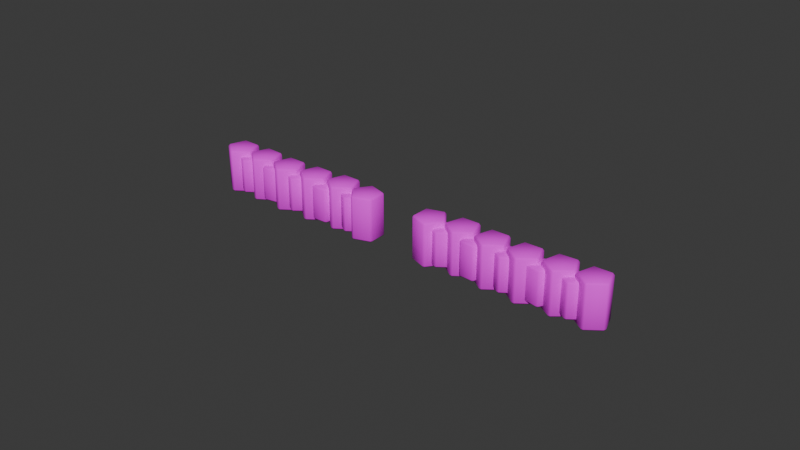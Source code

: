 # Source: RockWall.blend  (saved by Blender 4.0.36; exported with 4.5.12 LTS)
import bpy
from mathutils import Matrix  # noqa: F401  (used for matrix-valued properties, if any)

bpy.ops.wm.read_factory_settings(use_empty=True)
scene = bpy.context.scene
scene.name = 'Scene'

# ---- collections
col_collection = bpy.data.collections.new('Collection'); scene.collection.children.link(col_collection)

# ---- images (referenced by path relative to the original .blend; pixels are not part of the script)
import os
ASSET_DIR = os.environ.get("B2B_ASSET_DIR", "")  # directory of the original .blend (textures are referenced by path, not embedded)
HERE = os.path.dirname(os.path.abspath(__file__))  # packed textures are extracted next to this script under _unpacked/

def load_image(name, relpath, width, height, colorspace="sRGB"):
    """Load a texture the original file referenced (path relative to the .blend, or extracted next to this script)."""
    p = next((c for c in (os.path.join(HERE, relpath), os.path.join(ASSET_DIR, relpath)) if relpath and os.path.exists(c)), "")
    if p:
        img = bpy.data.images.load(p, check_existing=True)
        img.name = name
    else:  # same state as the original file: an image datablock whose file is absent (Cycles renders it pink)
        img = bpy.data.images.new(name, width, height)
        img.source = "FILE"
        img.filepath = "//" + (relpath or name)
    img.colorspace_settings.name = colorspace
    return img
img_colour_palette_png = load_image('colour_palette.png', 'textures/colour_palette.png', 1024, 1024, 'sRGB')

# ---- materials (node trees are filled in below, after node groups)
mat_material_001 = bpy.data.materials.new('Material.001')
mat_material_001.use_transparent_shadow = False

# ---- material node trees
mat_material_001.use_nodes = True; mat_material_001.node_tree.nodes.clear()
_N = mat_material_001.node_tree.nodes; _L = mat_material_001.node_tree.links
n0 = _N.new('ShaderNodeBsdfPrincipled'); n0.name = 'Principled BSDF'; n0.location = (10, 300)
n0.inputs[2].default_value = 1.0
n0.inputs[3].default_value = 1.45
n1 = _N.new('ShaderNodeOutputMaterial'); n1.name = 'Material Output'; n1.location = (300, 300)
n2 = _N.new('ShaderNodeTexImage'); n2.name = 'Image Texture'; n2.location = (-320, 305)
n2.image = img_colour_palette_png
_L.new(n0.outputs[0], n1.inputs[0])
_L.new(n2.outputs[0], n0.inputs[0])
n1.is_active_output = True

# ---- world
world_world = bpy.data.worlds.new('World'); scene.world = world_world
world_world.use_nodes = True; world_world.node_tree.nodes.clear()
_N = world_world.node_tree.nodes; _L = world_world.node_tree.links
n0 = _N.new('ShaderNodeOutputWorld'); n0.name = 'World Output'; n0.location = (300, 300)
n1 = _N.new('ShaderNodeBackground'); n1.name = 'Background'; n1.location = (10, 300)
n1.inputs[0].default_value = (0.05088, 0.05088, 0.05088, 1.0)
_L.new(n1.outputs[0], n0.inputs[0])
n0.is_active_output = True
world_world.color = (0.05088, 0.05088, 0.05088)
world_world.use_sun_shadow = False
world_world.sun_shadow_jitter_overblur = 0.0

# ---- meshes
me_cylinder_008 = bpy.data.meshes.new('Cylinder.008')
me_cylinder_008.from_pydata([(2.138, 2.74, -1.316), (2.138, 2.74, 1.316), (3.089, 2.049, -1.316), (3.089, 2.049, 1.316), (2.725, 0.9314, -1.316), (2.725, 0.9314, 1.316), (1.55, 0.9314, -1.316), (1.55, 0.9314, 1.316), (1.187, 2.049, -1.316), (1.187, 2.049, 1.316), (3.658, 2.663, -1.112), (3.658, 2.663, 0.983), (3.89, 1.757, -1.112), (3.89, 1.757, 0.983), (3.099, 1.256, -1.112), (3.099, 1.256, 0.983), (2.379, 1.853, -1.112), (2.379, 1.853, 0.983), (2.724, 2.722, -1.112), (2.724, 2.722, 0.983), (3.832, 3.766, -1.316), (3.832, 3.766, 1.316), (4.784, 3.075, -1.316), (4.784, 3.075, 1.316), (4.42, 1.957, -1.316), (4.42, 1.957, 1.316), (3.245, 1.957, -1.316), (3.245, 1.957, 1.316), (2.881, 3.075, -1.316), (2.881, 3.075, 1.316), (1.474, 1.732, -1.112), (1.474, 1.732, 0.983), (2.231, 1.182, -1.112), (2.231, 1.182, 0.983), (1.942, 0.2925, -1.112), (1.942, 0.2925, 0.983), (1.006, 0.2925, -1.112), (1.006, 0.2925, 0.983), (0.7171, 1.182, -1.112), (0.7171, 1.182, 0.983), (0.3992, 1.413, -1.316), (0.3992, 1.413, 1.316), (1.503, 1.007, -1.316), (1.503, 1.007, 1.316), (1.458, -0.1675, -1.316), (1.458, -0.1675, 1.316), (0.3273, -0.4883, -1.316), (0.3273, -0.4883, 1.316), (-0.3273, 0.4883, -1.316), (-0.3273, 0.4883, 1.316), (5.594, 3.462, -1.112), (5.594, 3.462, 0.983), (5.269, 2.584, -1.112), (5.269, 2.584, 0.983), (4.334, 2.623, -1.112), (4.334, 2.623, 0.983), (4.082, 3.523, -1.112), (4.082, 3.523, 0.983), (4.86, 4.042, -1.112), (4.86, 4.042, 0.983), (5.557, 4.896, -1.316), (5.557, 4.896, 1.316), (6.508, 4.205, -1.316), (6.508, 4.205, 1.316), (6.145, 3.087, -1.316), (6.145, 3.087, 1.316), (4.97, 3.087, -1.316), (4.97, 3.087, 1.316), (4.606, 4.205, -1.316), (4.606, 4.205, 1.316), (7.012, 4.937, -1.112), (7.012, 4.937, 0.983), (7.118, 4.007, -1.112), (7.118, 4.007, 0.983), (6.267, 3.619, -1.112), (6.267, 3.619, 0.983), (5.635, 4.308, -1.112), (5.635, 4.308, 0.983), (6.095, 5.123, -1.112), (6.095, 5.123, 0.983), (7.079, 6.139, -1.316), (7.079, 6.139, 1.316), (8.062, 5.495, -1.316), (8.062, 5.495, 1.316), (7.753, 4.361, -1.316), (7.753, 4.361, 1.316), (6.579, 4.304, -1.316), (6.579, 4.304, 1.316), (6.162, 5.404, -1.316), (6.162, 5.404, 1.316), (8.781, 5.761, -1.112), (8.781, 5.761, 0.983), (8.492, 4.871, -1.112), (8.492, 4.871, 0.983), (7.556, 4.871, -1.112), (7.556, 4.871, 0.983), (7.267, 5.76, -1.112), (7.267, 5.76, 0.983), (8.024, 6.311, -1.112), (8.024, 6.311, 0.983), (8.707, 7.23, -1.316), (8.707, 7.23, 1.316), (9.658, 6.539, -1.316), (9.658, 6.539, 1.316), (9.294, 5.421, -1.316), (9.294, 5.421, 1.316), (8.119, 5.421, -1.316), (8.119, 5.421, 1.316), (7.756, 6.539, -1.316), (7.756, 6.539, 1.316)], [], [(0, 1, 3, 2), (2, 3, 5, 4), (4, 5, 7, 6), (3, 1, 9, 7, 5), (6, 7, 9, 8), (8, 9, 1, 0), (0, 2, 4, 6, 8), (10, 11, 13, 12), (12, 13, 15, 14), (14, 15, 17, 16), (13, 11, 19, 17, 15), (16, 17, 19, 18), (18, 19, 11, 10), (10, 12, 14, 16, 18), (20, 21, 23, 22), (22, 23, 25, 24), (24, 25, 27, 26), (23, 21, 29, 27, 25), (26, 27, 29, 28), (28, 29, 21, 20), (20, 22, 24, 26, 28), (30, 31, 33, 32), (32, 33, 35, 34), (34, 35, 37, 36), (33, 31, 39, 37, 35), (36, 37, 39, 38), (38, 39, 31, 30), (30, 32, 34, 36, 38), (40, 41, 43, 42), (42, 43, 45, 44), (44, 45, 47, 46), (43, 41, 49, 47, 45), (46, 47, 49, 48), (48, 49, 41, 40), (40, 42, 44, 46, 48), (50, 51, 53, 52), (52, 53, 55, 54), (54, 55, 57, 56), (53, 51, 59, 57, 55), (56, 57, 59, 58), (58, 59, 51, 50), (50, 52, 54, 56, 58), (60, 61, 63, 62), (62, 63, 65, 64), (64, 65, 67, 66), (63, 61, 69, 67, 65), (66, 67, 69, 68), (68, 69, 61, 60), (60, 62, 64, 66, 68), (70, 71, 73, 72), (72, 73, 75, 74), (74, 75, 77, 76), (73, 71, 79, 77, 75), (76, 77, 79, 78), (78, 79, 71, 70), (70, 72, 74, 76, 78), (80, 81, 83, 82), (82, 83, 85, 84), (84, 85, 87, 86), (83, 81, 89, 87, 85), (86, 87, 89, 88), (88, 89, 81, 80), (80, 82, 84, 86, 88), (90, 91, 93, 92), (92, 93, 95, 94), (94, 95, 97, 96), (93, 91, 99, 97, 95), (96, 97, 99, 98), (98, 99, 91, 90), (90, 92, 94, 96, 98), (100, 101, 103, 102), (102, 103, 105, 104), (104, 105, 107, 106), (103, 101, 109, 107, 105), (106, 107, 109, 108), (108, 109, 101, 100), (100, 102, 104, 106, 108)])
me_cylinder_008.polygons.foreach_set('use_smooth', [True] * 77)
_uv = me_cylinder_008.uv_layers.new(name='UVMap')
_uv.uv.foreach_set('vector', [0.8651, 0.884, 0.8651, 0.9973, 0.826, 0.9973, 0.826, 0.884, 0.826, 0.884, 0.826, 0.9973, 0.7626, 0.9973, 0.7626, 0.884, 0.7626, 0.884, 0.7626, 0.9973, 0.7626, 0.9973, 0.7626, 0.884, 0.826, 0.9973, 0.8651, 0.9973, 0.826, 0.9973, 0.7626, 0.9973, 0.7626, 0.9973, 0.7626, 0.884, 0.7626, 0.9973, 0.826, 0.9973, 0.826, 0.884, 0.826, 0.884, 0.826, 0.9973, 0.8651, 0.9973, 0.8651, 0.884, 0.8651, 0.884, 0.826, 0.884, 0.7626, 0.884, 0.7626, 0.884, 0.826, 0.884, 0.8651, 0.884, 0.8651, 0.9973, 0.826, 0.9973, 0.826, 0.884, 0.826, 0.884, 0.826, 0.9973, 0.7626, 0.9973, 0.7626, 0.884, 0.7626, 0.884, 0.7626, 0.9973, 0.7626, 0.9973, 0.7626, 0.884, 0.826, 0.9973, 0.8651, 0.9973, 0.826, 0.9973, 0.7626, 0.9973, 0.7626, 0.9973, 0.7626, 0.884, 0.7626, 0.9973, 0.826, 0.9973, 0.826, 0.884, 0.826, 0.884, 0.826, 0.9973, 0.8651, 0.9973, 0.8651, 0.884, 0.8651, 0.884, 0.826, 0.884, 0.7626, 0.884, 0.7626, 0.884, 0.826, 0.884, 0.8651, 0.884, 0.8651, 0.9973, 0.826, 0.9973, 0.826, 0.884, 0.826, 0.884, 0.826, 0.9973, 0.7626, 0.9973, 0.7626, 0.884, 0.7626, 0.884, 0.7626, 0.9973, 0.7626, 0.9973, 0.7626, 0.884, 0.826, 0.9973, 0.8651, 0.9973, 0.826, 0.9973, 0.7626, 0.9973, 0.7626, 0.9973, 0.7626, 0.884, 0.7626, 0.9973, 0.826, 0.9973, 0.826, 0.884, 0.826, 0.884, 0.826, 0.9973, 0.8651, 0.9973, 0.8651, 0.884, 0.8651, 0.884, 0.826, 0.884, 0.7626, 0.884, 0.7626, 0.884, 0.826, 0.884, 0.8651, 0.884, 0.8651, 0.9973, 0.826, 0.9973, 0.826, 0.884, 0.826, 0.884, 0.826, 0.9973, 0.7626, 0.9973, 0.7626, 0.884, 0.7626, 0.884, 0.7626, 0.9973, 0.7626, 0.9973, 0.7626, 0.884, 0.826, 0.9973, 0.8651, 0.9973, 0.826, 0.9973, 0.7626, 0.9973, 0.7626, 0.9973, 0.7626, 0.884, 0.7626, 0.9973, 0.826, 0.9973, 0.826, 0.884, 0.826, 0.884, 0.826, 0.9973, 0.8651, 0.9973, 0.8651, 0.884, 0.8651, 0.884, 0.826, 0.884, 0.7626, 0.884, 0.7626, 0.884, 0.826, 0.884, 0.8651, 0.884, 0.8651, 0.9973, 0.826, 0.9973, 0.826, 0.884, 0.826, 0.884, 0.826, 0.9973, 0.7626, 0.9973, 0.7626, 0.884, 0.7626, 0.884, 0.7626, 0.9973, 0.7626, 0.9973, 0.7626, 0.884, 0.826, 0.9973, 0.8651, 0.9973, 0.826, 0.9973, 0.7626, 0.9973, 0.7626, 0.9973, 0.7626, 0.884, 0.7626, 0.9973, 0.826, 0.9973, 0.826, 0.884, 0.826, 0.884, 0.826, 0.9973, 0.8651, 0.9973, 0.8651, 0.884, 0.8651, 0.884, 0.826, 0.884, 0.7626, 0.884, 0.7626, 0.884, 0.826, 0.884, 0.8651, 0.884, 0.8651, 0.9973, 0.826, 0.9973, 0.826, 0.884, 0.826, 0.884, 0.826, 0.9973, 0.7626, 0.9973, 0.7626, 0.884, 0.7626, 0.884, 0.7626, 0.9973, 0.7626, 0.9973, 0.7626, 0.884, 0.826, 0.9973, 0.8651, 0.9973, 0.826, 0.9973, 0.7626, 0.9973, 0.7626, 0.9973, 0.7626, 0.884, 0.7626, 0.9973, 0.826, 0.9973, 0.826, 0.884, 0.826, 0.884, 0.826, 0.9973, 0.8651, 0.9973, 0.8651, 0.884, 0.8651, 0.884, 0.826, 0.884, 0.7626, 0.884, 0.7626, 0.884, 0.826, 0.884, 0.8651, 0.884, 0.8651, 0.9973, 0.826, 0.9973, 0.826, 0.884, 0.826, 0.884, 0.826, 0.9973, 0.7626, 0.9973, 0.7626, 0.884, 0.7626, 0.884, 0.7626, 0.9973, 0.7626, 0.9973, 0.7626, 0.884, 0.826, 0.9973, 0.8651, 0.9973, 0.826, 0.9973, 0.7626, 0.9973, 0.7626, 0.9973, 0.7626, 0.884, 0.7626, 0.9973, 0.826, 0.9973, 0.826, 0.884, 0.826, 0.884, 0.826, 0.9973, 0.8651, 0.9973, 0.8651, 0.884, 0.8651, 0.884, 0.826, 0.884, 0.7626, 0.884, 0.7626, 0.884, 0.826, 0.884, 0.8651, 0.884, 0.8651, 0.9973, 0.826, 0.9973, 0.826, 0.884, 0.826, 0.884, 0.826, 0.9973, 0.7626, 0.9973, 0.7626, 0.884, 0.7626, 0.884, 0.7626, 0.9973, 0.7626, 0.9973, 0.7626, 0.884, 0.826, 0.9973, 0.8651, 0.9973, 0.826, 0.9973, 0.7626, 0.9973, 0.7626, 0.9973, 0.7626, 0.884, 0.7626, 0.9973, 0.826, 0.9973, 0.826, 0.884, 0.826, 0.884, 0.826, 0.9973, 0.8651, 0.9973, 0.8651, 0.884, 0.8651, 0.884, 0.826, 0.884, 0.7626, 0.884, 0.7626, 0.884, 0.826, 0.884, 0.8651, 0.884, 0.8651, 0.9973, 0.826, 0.9973, 0.826, 0.884, 0.826, 0.884, 0.826, 0.9973, 0.7626, 0.9973, 0.7626, 0.884, 0.7626, 0.884, 0.7626, 0.9973, 0.7626, 0.9973, 0.7626, 0.884, 0.826, 0.9973, 0.8651, 0.9973, 0.826, 0.9973, 0.7626, 0.9973, 0.7626, 0.9973, 0.7626, 0.884, 0.7626, 0.9973, 0.826, 0.9973, 0.826, 0.884, 0.826, 0.884, 0.826, 0.9973, 0.8651, 0.9973, 0.8651, 0.884, 0.8651, 0.884, 0.826, 0.884, 0.7626, 0.884, 0.7626, 0.884, 0.826, 0.884, 0.8651, 0.884, 0.8651, 0.9973, 0.826, 0.9973, 0.826, 0.884, 0.826, 0.884, 0.826, 0.9973, 0.7626, 0.9973, 0.7626, 0.884, 0.7626, 0.884, 0.7626, 0.9973, 0.7626, 0.9973, 0.7626, 0.884, 0.826, 0.9973, 0.8651, 0.9973, 0.826, 0.9973, 0.7626, 0.9973, 0.7626, 0.9973, 0.7626, 0.884, 0.7626, 0.9973, 0.826, 0.9973, 0.826, 0.884, 0.826, 0.884, 0.826, 0.9973, 0.8651, 0.9973, 0.8651, 0.884, 0.8651, 0.884, 0.826, 0.884, 0.7626, 0.884, 0.7626, 0.884, 0.826, 0.884, 0.8651, 0.884, 0.8651, 0.9973, 0.826, 0.9973, 0.826, 0.884, 0.826, 0.884, 0.826, 0.9973, 0.7626, 0.9973, 0.7626, 0.884, 0.7626, 0.884, 0.7626, 0.9973, 0.7626, 0.9973, 0.7626, 0.884, 0.826, 0.9973, 0.8651, 0.9973, 0.826, 0.9973, 0.7626, 0.9973, 0.7626, 0.9973, 0.7626, 0.884, 0.7626, 0.9973, 0.826, 0.9973, 0.826, 0.884, 0.826, 0.884, 0.826, 0.9973, 0.8651, 0.9973, 0.8651, 0.884, 0.8651, 0.884, 0.826, 0.884, 0.7626, 0.884, 0.7626, 0.884, 0.826, 0.884])
me_cylinder_008.materials.append(mat_material_001)
me_cylinder_008.update()

# ---- objects
ob_cylinder_008 = bpy.data.objects.new('Cylinder.008', me_cylinder_008)
ob_empty = bpy.data.objects.new('Empty', None)

# ---- transforms, parenting, visibility, modifiers, constraints
ob_cylinder_008.location = (1.061, 0.01099, 0.3159)
ob_cylinder_008.rotation_euler = (0.0, -0.0, -0.6145)
ob_cylinder_008.scale = (0.7436, 0.7436, 0.7436)
_m = ob_cylinder_008.modifiers.new('Bevel', 'BEVEL')
_m = ob_cylinder_008.modifiers.new('Mirror', 'MIRROR')
_m.mirror_object = ob_empty
ob_empty.location = (0.0, 0.0, 0.0)
ob_empty.empty_display_type = 'CUBE'

# ---- collection membership
col_collection.objects.link(ob_cylinder_008)
col_collection.objects.link(ob_empty)

# ---- scene / render settings (as saved in the file)
scene.frame_start = 1; scene.frame_end = 250; scene.frame_set(1)
scene.render.engine = 'BLENDER_EEVEE_NEXT'
scene.cycles.sampling_pattern = 'TABULATED_SOBOL'
bpy.context.view_layer.update()

# ---- added for rendering (the .blend has no active camera and no usable light): camera, sun
cam_auto = bpy.data.cameras.new('AutoCamera')
cam_auto.lens = 50.0
cam_auto.sensor_width = 36.0
cam_auto.clip_end = 1000.0
ob_auto_camera = bpy.data.objects.new('AutoCamera', cam_auto)
scene.collection.objects.link(ob_auto_camera)
ob_auto_camera.location = (25.4685, -30.431, 20.6688)
ob_auto_camera.rotation_euler = (1.09748, -7.21219e-08, 0.694738)
scene.camera = ob_auto_camera
light_auto_sun = bpy.data.lights.new('AutoSun', 'SUN')
light_auto_sun.energy = 3.0
light_auto_sun.angle = 0.0523599
ob_auto_sun = bpy.data.objects.new('AutoSun', light_auto_sun)
scene.collection.objects.link(ob_auto_sun)
ob_auto_sun.rotation_euler = (0.872665, 0.174533, 0.523599)
bpy.context.view_layer.update()
